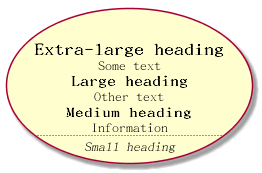

The diagram above was rendered by PlantUML. Its source (embedded in the PNG):
@startuml

usecase UC1 as "
= Extra-large heading
Some text
== Large heading
Other text
=== Medium heading
Information
....
==== Small heading
"

@enduml